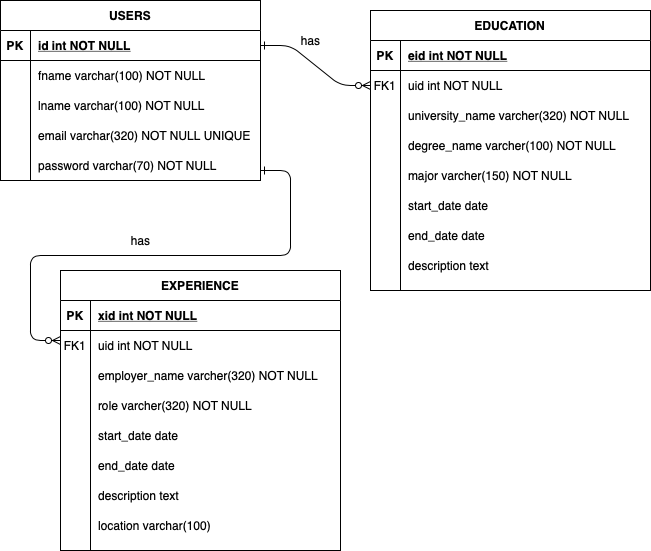

The diagram above was exported from draw.io. Its source (the exported page's mxGraphModel, read from the mxfile embedded in the PNG):
<mxGraphModel dx="1186" dy="639" grid="1" gridSize="10" guides="1" tooltips="1" connect="1" arrows="1" fold="1" page="1" pageScale="1" pageWidth="850" pageHeight="1100" math="0" shadow="0" extFonts="Permanent Marker^https://fonts.googleapis.com/css?family=Permanent+Marker">
  <root>
    <mxCell id="0" />
    <mxCell id="1" parent="0" />
    <mxCell id="C-vyLk0tnHw3VtMMgP7b-1" value="" style="edgeStyle=entityRelationEdgeStyle;endArrow=ERzeroToMany;startArrow=ERone;endFill=1;startFill=0;" parent="1" source="C-vyLk0tnHw3VtMMgP7b-24" target="C-vyLk0tnHw3VtMMgP7b-6" edge="1">
      <mxGeometry width="100" height="100" relative="1" as="geometry">
        <mxPoint x="340" y="720" as="sourcePoint" />
        <mxPoint x="440" y="620" as="targetPoint" />
      </mxGeometry>
    </mxCell>
    <mxCell id="C-vyLk0tnHw3VtMMgP7b-2" value="EDUCATION" style="shape=table;startSize=30;container=1;collapsible=1;childLayout=tableLayout;fixedRows=1;rowLines=0;fontStyle=1;align=center;resizeLast=1;" parent="1" vertex="1">
      <mxGeometry x="450" y="120" width="280" height="280" as="geometry" />
    </mxCell>
    <mxCell id="C-vyLk0tnHw3VtMMgP7b-3" value="" style="shape=partialRectangle;collapsible=0;dropTarget=0;pointerEvents=0;fillColor=none;points=[[0,0.5],[1,0.5]];portConstraint=eastwest;top=0;left=0;right=0;bottom=1;" parent="C-vyLk0tnHw3VtMMgP7b-2" vertex="1">
      <mxGeometry y="30" width="280" height="30" as="geometry" />
    </mxCell>
    <mxCell id="C-vyLk0tnHw3VtMMgP7b-4" value="PK" style="shape=partialRectangle;overflow=hidden;connectable=0;fillColor=none;top=0;left=0;bottom=0;right=0;fontStyle=1;" parent="C-vyLk0tnHw3VtMMgP7b-3" vertex="1">
      <mxGeometry width="30" height="30" as="geometry" />
    </mxCell>
    <mxCell id="C-vyLk0tnHw3VtMMgP7b-5" value="eid int NOT NULL " style="shape=partialRectangle;overflow=hidden;connectable=0;fillColor=none;top=0;left=0;bottom=0;right=0;align=left;spacingLeft=6;fontStyle=5;" parent="C-vyLk0tnHw3VtMMgP7b-3" vertex="1">
      <mxGeometry x="30" width="250" height="30" as="geometry" />
    </mxCell>
    <mxCell id="C-vyLk0tnHw3VtMMgP7b-6" value="" style="shape=partialRectangle;collapsible=0;dropTarget=0;pointerEvents=0;fillColor=none;points=[[0,0.5],[1,0.5]];portConstraint=eastwest;top=0;left=0;right=0;bottom=0;" parent="C-vyLk0tnHw3VtMMgP7b-2" vertex="1">
      <mxGeometry y="60" width="280" height="30" as="geometry" />
    </mxCell>
    <mxCell id="C-vyLk0tnHw3VtMMgP7b-7" value="FK1" style="shape=partialRectangle;overflow=hidden;connectable=0;fillColor=none;top=0;left=0;bottom=0;right=0;" parent="C-vyLk0tnHw3VtMMgP7b-6" vertex="1">
      <mxGeometry width="30" height="30" as="geometry" />
    </mxCell>
    <mxCell id="C-vyLk0tnHw3VtMMgP7b-8" value="uid int NOT NULL" style="shape=partialRectangle;overflow=hidden;connectable=0;fillColor=none;top=0;left=0;bottom=0;right=0;align=left;spacingLeft=6;" parent="C-vyLk0tnHw3VtMMgP7b-6" vertex="1">
      <mxGeometry x="30" width="250" height="30" as="geometry" />
    </mxCell>
    <mxCell id="C-vyLk0tnHw3VtMMgP7b-9" value="" style="shape=partialRectangle;collapsible=0;dropTarget=0;pointerEvents=0;fillColor=none;points=[[0,0.5],[1,0.5]];portConstraint=eastwest;top=0;left=0;right=0;bottom=0;" parent="C-vyLk0tnHw3VtMMgP7b-2" vertex="1">
      <mxGeometry y="90" width="280" height="30" as="geometry" />
    </mxCell>
    <mxCell id="C-vyLk0tnHw3VtMMgP7b-10" value="" style="shape=partialRectangle;overflow=hidden;connectable=0;fillColor=none;top=0;left=0;bottom=0;right=0;" parent="C-vyLk0tnHw3VtMMgP7b-9" vertex="1">
      <mxGeometry width="30" height="30" as="geometry" />
    </mxCell>
    <mxCell id="C-vyLk0tnHw3VtMMgP7b-11" value="university_name varcher(320) NOT NULL" style="shape=partialRectangle;overflow=hidden;connectable=0;fillColor=none;top=0;left=0;bottom=0;right=0;align=left;spacingLeft=6;" parent="C-vyLk0tnHw3VtMMgP7b-9" vertex="1">
      <mxGeometry x="30" width="250" height="30" as="geometry" />
    </mxCell>
    <mxCell id="C-vyLk0tnHw3VtMMgP7b-23" value="USERS" style="shape=table;startSize=30;container=1;collapsible=1;childLayout=tableLayout;fixedRows=1;rowLines=0;fontStyle=1;align=center;resizeLast=1;" parent="1" vertex="1">
      <mxGeometry x="80" y="110" width="260" height="180" as="geometry">
        <mxRectangle x="120" y="120" width="70" height="30" as="alternateBounds" />
      </mxGeometry>
    </mxCell>
    <mxCell id="C-vyLk0tnHw3VtMMgP7b-24" value="" style="shape=partialRectangle;collapsible=0;dropTarget=0;pointerEvents=0;fillColor=none;points=[[0,0.5],[1,0.5]];portConstraint=eastwest;top=0;left=0;right=0;bottom=1;" parent="C-vyLk0tnHw3VtMMgP7b-23" vertex="1">
      <mxGeometry y="30" width="260" height="30" as="geometry" />
    </mxCell>
    <mxCell id="C-vyLk0tnHw3VtMMgP7b-25" value="PK" style="shape=partialRectangle;overflow=hidden;connectable=0;fillColor=none;top=0;left=0;bottom=0;right=0;fontStyle=1;" parent="C-vyLk0tnHw3VtMMgP7b-24" vertex="1">
      <mxGeometry width="30" height="30" as="geometry" />
    </mxCell>
    <mxCell id="C-vyLk0tnHw3VtMMgP7b-26" value="id int NOT NULL " style="shape=partialRectangle;overflow=hidden;connectable=0;fillColor=none;top=0;left=0;bottom=0;right=0;align=left;spacingLeft=6;fontStyle=5;" parent="C-vyLk0tnHw3VtMMgP7b-24" vertex="1">
      <mxGeometry x="30" width="230" height="30" as="geometry" />
    </mxCell>
    <mxCell id="C-vyLk0tnHw3VtMMgP7b-27" value="" style="shape=partialRectangle;collapsible=0;dropTarget=0;pointerEvents=0;fillColor=none;points=[[0,0.5],[1,0.5]];portConstraint=eastwest;top=0;left=0;right=0;bottom=0;" parent="C-vyLk0tnHw3VtMMgP7b-23" vertex="1">
      <mxGeometry y="60" width="260" height="30" as="geometry" />
    </mxCell>
    <mxCell id="C-vyLk0tnHw3VtMMgP7b-28" value="" style="shape=partialRectangle;overflow=hidden;connectable=0;fillColor=none;top=0;left=0;bottom=0;right=0;" parent="C-vyLk0tnHw3VtMMgP7b-27" vertex="1">
      <mxGeometry width="30" height="30" as="geometry" />
    </mxCell>
    <mxCell id="C-vyLk0tnHw3VtMMgP7b-29" value="fname varchar(100) NOT NULL" style="shape=partialRectangle;overflow=hidden;connectable=0;fillColor=none;top=0;left=0;bottom=0;right=0;align=left;spacingLeft=6;" parent="C-vyLk0tnHw3VtMMgP7b-27" vertex="1">
      <mxGeometry x="30" width="230" height="30" as="geometry" />
    </mxCell>
    <mxCell id="QeFDzHL37u2k8FEPT1wC-1" value="lname varchar(100) NOT NULL" style="shape=partialRectangle;overflow=hidden;connectable=0;fillColor=none;top=0;left=0;bottom=0;right=0;align=left;spacingLeft=6;" vertex="1" parent="1">
      <mxGeometry x="110" y="200" width="220" height="30" as="geometry" />
    </mxCell>
    <mxCell id="QeFDzHL37u2k8FEPT1wC-2" value="email varchar(320) NOT NULL UNIQUE" style="shape=partialRectangle;overflow=hidden;connectable=0;fillColor=none;top=0;left=0;bottom=0;right=0;align=left;spacingLeft=6;" vertex="1" parent="1">
      <mxGeometry x="110" y="230" width="220" height="30" as="geometry" />
    </mxCell>
    <mxCell id="QeFDzHL37u2k8FEPT1wC-3" value="password varchar(70) NOT NULL" style="shape=partialRectangle;overflow=hidden;connectable=0;fillColor=none;top=0;left=0;bottom=0;right=0;align=left;spacingLeft=6;" vertex="1" parent="1">
      <mxGeometry x="110" y="260" width="220" height="30" as="geometry" />
    </mxCell>
    <mxCell id="QeFDzHL37u2k8FEPT1wC-5" value="degree_name varcher(100) NOT NULL" style="shape=partialRectangle;overflow=hidden;connectable=0;fillColor=none;top=0;left=0;bottom=0;right=0;align=left;spacingLeft=6;" vertex="1" parent="1">
      <mxGeometry x="480" y="240" width="250" height="30" as="geometry" />
    </mxCell>
    <mxCell id="QeFDzHL37u2k8FEPT1wC-6" value="major varcher(150) NOT NULL" style="shape=partialRectangle;overflow=hidden;connectable=0;fillColor=none;top=0;left=0;bottom=0;right=0;align=left;spacingLeft=6;" vertex="1" parent="1">
      <mxGeometry x="480" y="270" width="250" height="30" as="geometry" />
    </mxCell>
    <mxCell id="QeFDzHL37u2k8FEPT1wC-7" value="start_date date " style="shape=partialRectangle;overflow=hidden;connectable=0;fillColor=none;top=0;left=0;bottom=0;right=0;align=left;spacingLeft=6;" vertex="1" parent="1">
      <mxGeometry x="480" y="300" width="250" height="30" as="geometry" />
    </mxCell>
    <mxCell id="QeFDzHL37u2k8FEPT1wC-8" value="end_date date " style="shape=partialRectangle;overflow=hidden;connectable=0;fillColor=none;top=0;left=0;bottom=0;right=0;align=left;spacingLeft=6;" vertex="1" parent="1">
      <mxGeometry x="480" y="330" width="250" height="30" as="geometry" />
    </mxCell>
    <mxCell id="QeFDzHL37u2k8FEPT1wC-9" value="has" style="text;html=1;align=center;verticalAlign=middle;resizable=0;points=[];autosize=1;strokeColor=none;" vertex="1" parent="1">
      <mxGeometry x="375" y="140" width="30" height="20" as="geometry" />
    </mxCell>
    <mxCell id="QeFDzHL37u2k8FEPT1wC-13" value="description text " style="shape=partialRectangle;overflow=hidden;connectable=0;fillColor=none;top=0;left=0;bottom=0;right=0;align=left;spacingLeft=6;" vertex="1" parent="1">
      <mxGeometry x="480" y="360" width="250" height="30" as="geometry" />
    </mxCell>
    <mxCell id="QeFDzHL37u2k8FEPT1wC-14" value="EXPERIENCE" style="shape=table;startSize=30;container=1;collapsible=1;childLayout=tableLayout;fixedRows=1;rowLines=0;fontStyle=1;align=center;resizeLast=1;" vertex="1" parent="1">
      <mxGeometry x="140" y="380" width="280" height="280" as="geometry" />
    </mxCell>
    <mxCell id="QeFDzHL37u2k8FEPT1wC-15" value="" style="shape=partialRectangle;collapsible=0;dropTarget=0;pointerEvents=0;fillColor=none;points=[[0,0.5],[1,0.5]];portConstraint=eastwest;top=0;left=0;right=0;bottom=1;" vertex="1" parent="QeFDzHL37u2k8FEPT1wC-14">
      <mxGeometry y="30" width="280" height="30" as="geometry" />
    </mxCell>
    <mxCell id="QeFDzHL37u2k8FEPT1wC-16" value="PK" style="shape=partialRectangle;overflow=hidden;connectable=0;fillColor=none;top=0;left=0;bottom=0;right=0;fontStyle=1;" vertex="1" parent="QeFDzHL37u2k8FEPT1wC-15">
      <mxGeometry width="30" height="30" as="geometry" />
    </mxCell>
    <mxCell id="QeFDzHL37u2k8FEPT1wC-17" value="xid int NOT NULL " style="shape=partialRectangle;overflow=hidden;connectable=0;fillColor=none;top=0;left=0;bottom=0;right=0;align=left;spacingLeft=6;fontStyle=5;" vertex="1" parent="QeFDzHL37u2k8FEPT1wC-15">
      <mxGeometry x="30" width="250" height="30" as="geometry" />
    </mxCell>
    <mxCell id="QeFDzHL37u2k8FEPT1wC-18" value="" style="shape=partialRectangle;collapsible=0;dropTarget=0;pointerEvents=0;fillColor=none;points=[[0,0.5],[1,0.5]];portConstraint=eastwest;top=0;left=0;right=0;bottom=0;" vertex="1" parent="QeFDzHL37u2k8FEPT1wC-14">
      <mxGeometry y="60" width="280" height="30" as="geometry" />
    </mxCell>
    <mxCell id="QeFDzHL37u2k8FEPT1wC-19" value="FK1" style="shape=partialRectangle;overflow=hidden;connectable=0;fillColor=none;top=0;left=0;bottom=0;right=0;" vertex="1" parent="QeFDzHL37u2k8FEPT1wC-18">
      <mxGeometry width="30" height="30" as="geometry" />
    </mxCell>
    <mxCell id="QeFDzHL37u2k8FEPT1wC-20" value="uid int NOT NULL" style="shape=partialRectangle;overflow=hidden;connectable=0;fillColor=none;top=0;left=0;bottom=0;right=0;align=left;spacingLeft=6;" vertex="1" parent="QeFDzHL37u2k8FEPT1wC-18">
      <mxGeometry x="30" width="250" height="30" as="geometry" />
    </mxCell>
    <mxCell id="QeFDzHL37u2k8FEPT1wC-21" value="" style="shape=partialRectangle;collapsible=0;dropTarget=0;pointerEvents=0;fillColor=none;points=[[0,0.5],[1,0.5]];portConstraint=eastwest;top=0;left=0;right=0;bottom=0;" vertex="1" parent="QeFDzHL37u2k8FEPT1wC-14">
      <mxGeometry y="90" width="280" height="30" as="geometry" />
    </mxCell>
    <mxCell id="QeFDzHL37u2k8FEPT1wC-22" value="" style="shape=partialRectangle;overflow=hidden;connectable=0;fillColor=none;top=0;left=0;bottom=0;right=0;" vertex="1" parent="QeFDzHL37u2k8FEPT1wC-21">
      <mxGeometry width="30" height="30" as="geometry" />
    </mxCell>
    <mxCell id="QeFDzHL37u2k8FEPT1wC-23" value="employer_name varcher(320) NOT NULL" style="shape=partialRectangle;overflow=hidden;connectable=0;fillColor=none;top=0;left=0;bottom=0;right=0;align=left;spacingLeft=6;" vertex="1" parent="QeFDzHL37u2k8FEPT1wC-21">
      <mxGeometry x="30" width="250" height="30" as="geometry" />
    </mxCell>
    <mxCell id="QeFDzHL37u2k8FEPT1wC-24" value="" style="edgeStyle=entityRelationEdgeStyle;endArrow=ERzeroToMany;startArrow=ERone;endFill=1;startFill=0;" edge="1" parent="1">
      <mxGeometry width="100" height="100" relative="1" as="geometry">
        <mxPoint x="340" y="280" as="sourcePoint" />
        <mxPoint x="140" y="450" as="targetPoint" />
      </mxGeometry>
    </mxCell>
    <mxCell id="QeFDzHL37u2k8FEPT1wC-26" value="has" style="text;html=1;align=center;verticalAlign=middle;resizable=0;points=[];autosize=1;strokeColor=none;" vertex="1" parent="1">
      <mxGeometry x="205" y="340" width="30" height="20" as="geometry" />
    </mxCell>
    <mxCell id="QeFDzHL37u2k8FEPT1wC-27" value="role varcher(320) NOT NULL" style="shape=partialRectangle;overflow=hidden;connectable=0;fillColor=none;top=0;left=0;bottom=0;right=0;align=left;spacingLeft=6;" vertex="1" parent="1">
      <mxGeometry x="170" y="500" width="250" height="30" as="geometry" />
    </mxCell>
    <mxCell id="QeFDzHL37u2k8FEPT1wC-29" value="start_date date " style="shape=partialRectangle;overflow=hidden;connectable=0;fillColor=none;top=0;left=0;bottom=0;right=0;align=left;spacingLeft=6;" vertex="1" parent="1">
      <mxGeometry x="170" y="530" width="250" height="30" as="geometry" />
    </mxCell>
    <mxCell id="QeFDzHL37u2k8FEPT1wC-30" value="end_date date " style="shape=partialRectangle;overflow=hidden;connectable=0;fillColor=none;top=0;left=0;bottom=0;right=0;align=left;spacingLeft=6;" vertex="1" parent="1">
      <mxGeometry x="170" y="560" width="250" height="30" as="geometry" />
    </mxCell>
    <mxCell id="QeFDzHL37u2k8FEPT1wC-31" value="description text " style="shape=partialRectangle;overflow=hidden;connectable=0;fillColor=none;top=0;left=0;bottom=0;right=0;align=left;spacingLeft=6;" vertex="1" parent="1">
      <mxGeometry x="170" y="590" width="250" height="30" as="geometry" />
    </mxCell>
    <mxCell id="QeFDzHL37u2k8FEPT1wC-32" value="location varchar(100)" style="shape=partialRectangle;overflow=hidden;connectable=0;fillColor=none;top=0;left=0;bottom=0;right=0;align=left;spacingLeft=6;" vertex="1" parent="1">
      <mxGeometry x="170" y="620" width="250" height="30" as="geometry" />
    </mxCell>
  </root>
</mxGraphModel>